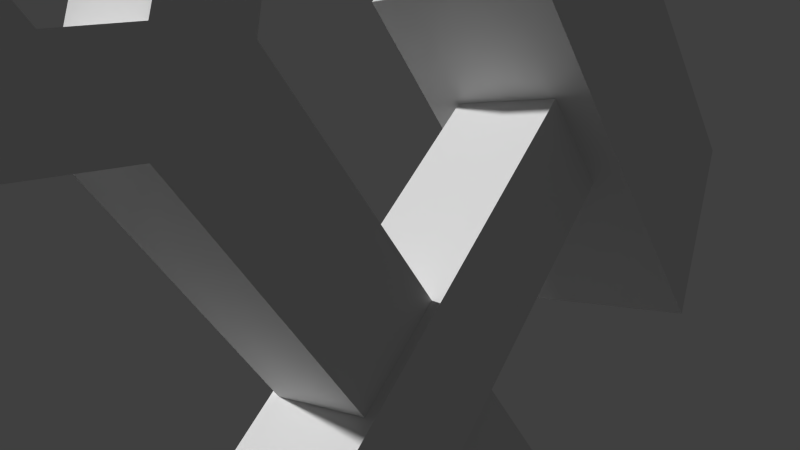 # Source: wrench-hammer.blend  (saved by Blender 2.61.0; exported with 4.5.12 LTS)
import bpy
from mathutils import Matrix  # noqa: F401  (used for matrix-valued properties, if any)

bpy.ops.wm.read_factory_settings(use_empty=True)
scene = bpy.context.scene
scene.name = 'Scene'

# ---- collections
col_collection_1 = bpy.data.collections.new('Collection 1'); scene.collection.children.link(col_collection_1)

# ---- world
world_world = bpy.data.worlds.new('World'); scene.world = world_world
world_world.color = (0.05088, 0.05088, 0.05088)
world_world.use_sun_shadow = False
world_world.sun_shadow_jitter_overblur = 0.0
world_world.cycles.sampling_method = 'MANUAL'
world_world.cycles.sample_map_resolution = 256

# ---- cameras
cam_camera = bpy.data.cameras.new('Camera')
cam_camera.clip_end = 100.0
cam_camera.lens = 35.0
cam_camera.sensor_width = 32.0
cam_camera.sensor_height = 18.0
cam_camera.ortho_scale = 7.314
cam_camera.dof.focus_distance = 0.0
cam_camera.dof.aperture_fstop = 128.0

# ---- meshes
me_cube_003 = bpy.data.meshes.new('Cube.003')
me_cube_003.from_pydata([(5.534, 3.01, 5.309), (5.384, 2.635, 8.279), (6.284, 4.885, 10.82), (7.334, 7.51, 10.4), (4.474, 5.662, 5.309), (4.324, 5.287, 8.279), (5.224, 7.537, 10.82), (6.274, 10.16, 10.4), (5.684, 3.385, 5.733), (6.584, 5.635, 3.188), (7.184, 7.135, 4.885), (6.284, 4.885, 7.43), (4.624, 6.037, 5.733), (5.524, 8.287, 3.188), (6.124, 9.787, 4.885), (5.224, 7.537, 7.43), (6.439, 5.272, 5.323), (5.379, 7.924, 5.323), (5.684, 3.385, 5.733), (-0.2406, -11.43, -11.03), (0.6594, -9.178, -13.57), (6.584, 5.635, 3.188), (4.624, 6.037, 5.733), (-1.301, -8.776, -11.03), (-0.4013, -6.526, -13.57), (5.524, 8.287, 3.188), (-0.09062, -11.05, -13.15), (-1.151, -8.401, -13.15), (6.434, 5.26, 2.763), (7.484, 7.885, 2.339), (8.384, 10.13, 4.885), (8.234, 9.76, 7.855), (5.374, 7.912, 2.763), (6.424, 10.54, 2.339), (7.324, 12.79, 4.885), (7.174, 12.41, 7.855), (0.228, -10.79, 3.715), (6.378, 4.589, -13.68), (7.278, 6.839, -11.13), (1.128, -8.536, 6.26), (-1.045, -7.604, 3.715), (5.105, 7.771, -13.68), (6.005, 10.02, -11.13), (-0.1448, -5.354, 6.26), (-1.448, -17.1, 3.715), (-0.5478, -14.85, -2.225), (3.052, -5.847, 7.957), (1.552, -9.597, 12.2), (-3.569, -11.79, 3.715), (-2.669, -9.544, -2.225), (0.9309, -0.5438, 7.957), (-0.5691, -4.294, 12.2)], [], [(0, 3, 2, 1), (4, 5, 6, 7), (0, 1, 5, 4), (1, 2, 6, 5), (2, 3, 7, 6), (3, 0, 4, 7), (16, 8, 9), (10, 16, 9), (11, 8, 16), (17, 13, 12), (15, 17, 12), (17, 14, 13), (11, 16, 17, 15), (10, 14, 17, 16), (18, 22, 23, 19), (20, 24, 25, 21), (21, 18, 26), (26, 18, 19), (26, 20, 21), (27, 22, 25), (24, 27, 25), (27, 23, 22), (20, 26, 27, 24), (19, 23, 27, 26), (28, 29, 30, 31), (32, 35, 34, 33), (28, 32, 33, 29), (29, 33, 34, 30), (30, 34, 35, 31), (32, 28, 31, 35), (36, 37, 38, 39), (40, 43, 42, 41), (36, 40, 41, 37), (37, 41, 42, 38), (38, 42, 43, 39), (44, 45, 46, 47), (48, 51, 50, 49), (44, 48, 49, 45), (45, 49, 50, 46), (46, 50, 51, 47), (48, 44, 47, 51)])
_uv = me_cube_003.uv_layers.new(name='UVMap')
_uv.uv.foreach_set('vector', [0.04113, 0.7044, 0.04114, 0.8975, 0.1054, 0.8524, 0.1054, 0.7559, 0.2223, 0.7395, 0.158, 0.7909, 0.158, 0.8875, 0.2222, 0.9326, 0.1811, 0.7004, 0.1169, 0.7518, 0.158, 0.7909, 0.2223, 0.7395, 0.1169, 0.7518, 0.1169, 0.8483, 0.158, 0.8875, 0.158, 0.7909, 0.4115, 0.7336, 0.4114, 0.6551, 0.3567, 0.599, 0.3567, 0.6775, 0.04114, 0.8975, 0.04113, 0.7044, 6.547e-08, 0.7436, 1.116e-05, 0.9366, 0.6766, 0.7441, 0.6285, 0.7138, 0.7248, 0.7091, 0.7248, 0.7734, 0.6766, 0.7441, 0.7248, 0.7091, 0.6284, 0.7781, 0.6285, 0.7138, 0.6766, 0.7441, 0.5175, 0.7598, 0.5501, 0.71, 0.5501, 0.8065, 0.4859, 0.8096, 0.5175, 0.7598, 0.5501, 0.8065, 0.5175, 0.7598, 0.4859, 0.7131, 0.5501, 0.71, 0.6284, 0.7781, 0.6766, 0.7441, 0.7178, 0.7833, 0.6696, 0.8173, 0.4115, 0.79, 0.356, 0.8454, 0.3561, 0.7891, 0.4115, 0.7336, 0.766, 0.6699, 0.7249, 0.7091, 0.7248, 0.0737, 0.766, 0.03454, 0.8624, 0.0298, 0.9036, 0.06896, 0.9035, 0.7043, 0.8624, 0.6652, 0.8624, 0.6652, 0.766, 0.6699, 0.8142, 0.0, 0.8142, 0.0, 0.766, 0.6699, 0.766, 0.03454, 0.8142, 0.0, 0.8624, 0.0298, 0.8624, 0.6652, 0.6766, 0.03916, 0.7249, 0.7091, 0.6285, 0.7043, 0.6284, 0.06896, 0.6766, 0.03916, 0.6285, 0.7043, 0.6766, 0.03916, 0.7248, 0.0737, 0.7249, 0.7091, 0.6284, 0.7656, 0.6284, 0.8222, 0.5732, 0.7666, 0.5732, 0.71, 0.766, 0.03454, 0.7248, 0.0737, 0.6766, 0.03916, 0.7178, 0.0, 1.121e-05, 0.4723, 0.06427, 0.5174, 0.06427, 0.6139, 0.0, 0.6653, 0.8303, 0.7435, 0.8303, 0.9365, 0.766, 0.8851, 0.766, 0.7886, 0.4115, 0.599, 0.3567, 0.5429, 0.3567, 0.4644, 0.4114, 0.5205, 0.06427, 0.5174, 0.1054, 0.5565, 0.1054, 0.653, 0.06427, 0.6139, 0.06427, 0.6139, 0.1054, 0.653, 0.04113, 0.7044, 0.0, 0.6653, 0.8303, 0.7435, 0.8714, 0.7043, 0.8714, 0.8973, 0.8303, 0.9365, 0.5304, 0.71, 0.4859, 0.05198, 0.5824, 0.05021, 0.6269, 0.7082, 1.0, 0.6595, 0.9036, 0.6642, 0.9036, 0.004741, 1.0, 0.0, 0.4859, 1.055, 0.4119, 0.997, 0.4115, 0.4644, 0.4855, 0.5225, 0.4859, 0.05198, 0.532, 0.001771, 0.6284, 0.0, 0.5824, 0.05021, 0.3185, 1.017, 0.2429, 1.073, 0.2434, 0.5204, 0.319, 0.4644, 0.243, 0.07224, 0.4036, 0.0, 0.4036, 0.386, 0.2429, 0.3939, 0.1607, 0.1506, 0.1607, 0.4723, 2.234e-05, 0.4644, 0.0, 0.07832, 0.2429, 0.07224, 0.1607, 0.1506, 0.0, 0.07832, 0.08226, 0.0, 0.4036, 0.0, 0.4859, 0.07832, 0.4859, 0.4644, 0.4036, 0.386, 0.2428, 0.6069, 0.1169, 0.7004, 0.117, 0.5657, 0.2429, 0.4723, 0.1607, 0.1506, 0.2429, 0.07224, 0.2429, 0.3939, 0.1607, 0.4723])
me_cube_003.use_remesh_preserve_volume = False
me_cube_003.use_remesh_preserve_attributes = False
me_cube_003.use_mirror_vertex_groups = False
me_cube_003.update()

# ---- objects
ob_cube_003 = bpy.data.objects.new('Cube.003', me_cube_003)
ob_camera = bpy.data.objects.new('Camera', cam_camera)

# ---- transforms, parenting, visibility, modifiers, constraints
ob_cube_003.location = (-0.9, 1.2, 0.8)
ob_cube_003.rotation_euler = (0.0, 0.0, -0.7854)
ob_cube_003.scale = (0.5, 0.2, 0.25)
ob_cube_003.lineart.crease_threshold = 0.0
ob_camera.location = (4.45, 3.839, 1.437)
ob_camera.rotation_euler = (1.517, -0.01122, 2.265)
ob_camera.lock_rotations_4d = False
ob_camera.empty_display_type = 'ARROWS'
ob_camera.color = (0.0, 0.0, 0.0, 0.0)
ob_camera.display_type = 'WIRE'
ob_camera.lineart.crease_threshold = 0.0

# ---- collection membership
col_collection_1.objects.link(ob_cube_003)
col_collection_1.objects.link(ob_camera)

# ---- scene / render settings (as saved in the file)
scene.camera = ob_camera
scene.frame_start = 1; scene.frame_end = 250; scene.frame_set(1)
scene.render.engine = 'BLENDER_EEVEE_NEXT'
scene.render.image_settings.color_mode = 'RGB'
scene.render.image_settings.compression = 90
scene.render.resolution_percentage = 50
scene.render.dither_intensity = 0.0
scene.render.bake_margin = 2
scene.render.bake_bias = 0.0
scene.cycles.use_denoising = False
scene.cycles.samples = 10
scene.cycles.sampling_pattern = 'TABULATED_SOBOL'
scene.cycles.light_sampling_threshold = 0.0
scene.cycles.use_adaptive_sampling = False
scene.cycles.use_light_tree = False
scene.cycles.blur_glossy = 0.0
scene.cycles.volume_bounces = 1
scene.cycles.pixel_filter_type = 'GAUSSIAN'
scene.cycles.sample_clamp_indirect = 0.0
scene.view_settings.view_transform = 'Standard'
bpy.context.view_layer.update()

# ---- added for rendering (the .blend has no usable light): sun
light_auto_sun = bpy.data.lights.new('AutoSun', 'SUN')
light_auto_sun.energy = 3.0
light_auto_sun.angle = 0.0523599
ob_auto_sun = bpy.data.objects.new('AutoSun', light_auto_sun)
scene.collection.objects.link(ob_auto_sun)
ob_auto_sun.rotation_euler = (0.872665, 0.174533, 0.523599)
bpy.context.view_layer.update()
